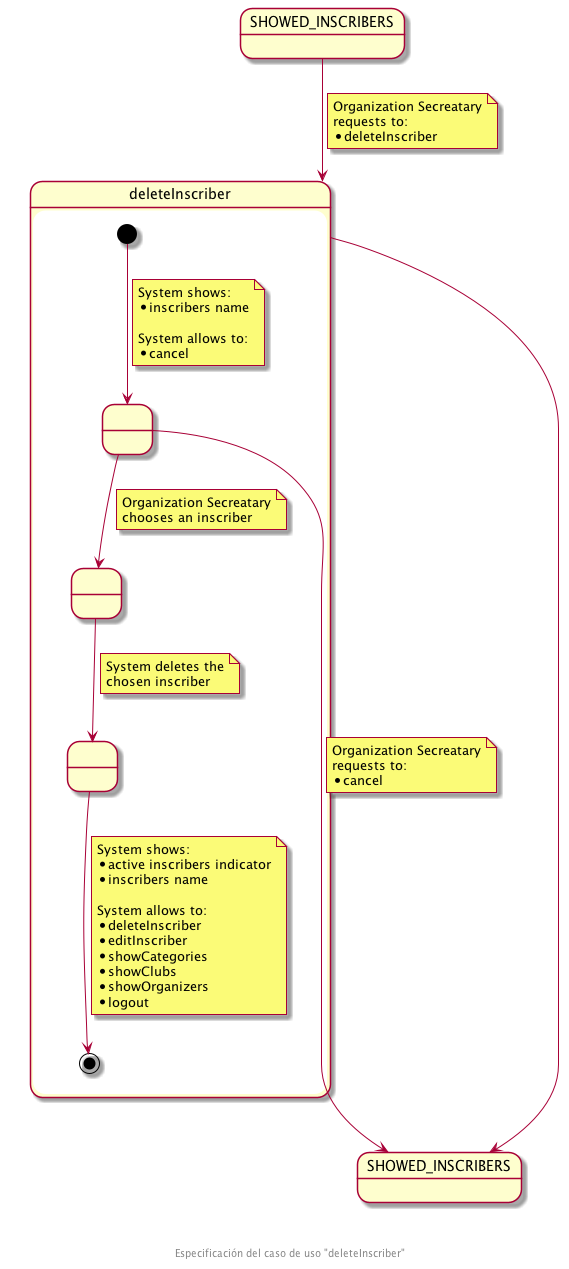

The diagram above was rendered by PlantUML. Its source (embedded in the PNG):
@startuml
state SHOWED_INSCRIBERS
state "SHOWED_INSCRIBERS" as SHOWED_INSCRIBERS_F
state deleteInscriber {
  state " " as SHOWED_INSCRIBERS_TO_BE_DELETED
  state " " as CHOSEN_INSCRIBER
  state " " as INSCRIBER_DELETED

  [*] --> SHOWED_INSCRIBERS_TO_BE_DELETED
  note on link
    System shows:
    * inscribers name

    System allows to:
    * cancel
  end note
  
  SHOWED_INSCRIBERS_TO_BE_DELETED --> CHOSEN_INSCRIBER
  note on link
    Organization Secreatary
    chooses an inscriber
  end note

  SHOWED_INSCRIBERS_TO_BE_DELETED -down-> SHOWED_INSCRIBERS_F
  note on link
    Organization Secreatary
    requests to:
    * cancel
  end note

  CHOSEN_INSCRIBER --> INSCRIBER_DELETED
  note on link
    System deletes the
    chosen inscriber
  end note

  INSCRIBER_DELETED --> [*]
  note on link
    System shows:
    * active inscribers indicator
    * inscribers name

    System allows to:
    * deleteInscriber
    * editInscriber
    * showCategories
    * showClubs
    * showOrganizers
    * logout
  end note
}

SHOWED_INSCRIBERS --> deleteInscriber
note on link
  Organization Secreatary
  requests to:
  * deleteInscriber
end note

deleteInscriber ------> SHOWED_INSCRIBERS_F

footer \n\n\n Especificación del caso de uso "deleteInscriber"
@enduml